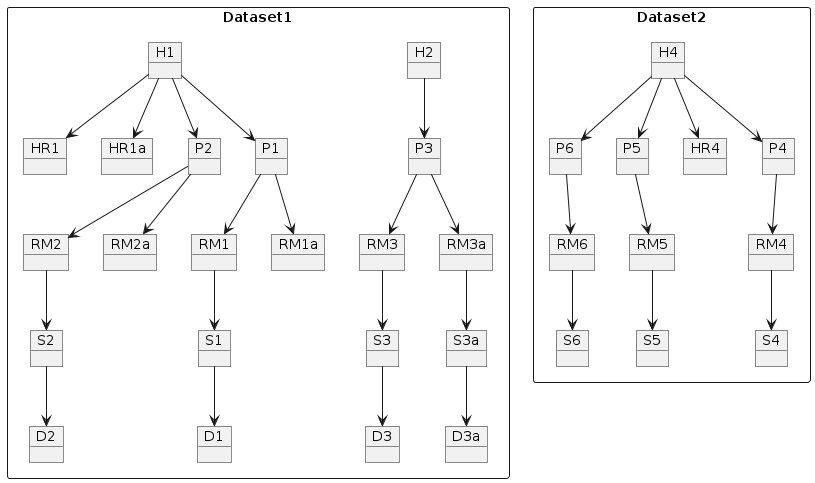

The diagram above was rendered by PlantUML. Its source (embedded in the PNG):
@startuml
rectangle Dataset1 {
        object H2
        object H1

        object HR1
        object HR1a

        object P3
        object P2
        object P1

        object RM3
        object RM3a
        object RM2
        object RM2a
        object RM1
        object RM1a

        object S3
        object S3a
        object S2
        object S1

        object D3
        object D3a
        object D2
        object D1
}

rectangle Dataset2 {
        object P6
        object RM6
        object S6

        object P5
        object RM5
        object S5


        object H4
        object HR4
        object P4
        object RM4
        object S4

}


H1 --> P1
H1 --> HR1
H1 --> HR1a
P1 --> RM1
P1 --> RM1a
RM1 --> S1
S1 --> D1

H1 --> P2
P2 --> RM2
P2 --> RM2a
RM2 --> S2
S2 --> D2


H2 --> P3
P3 --> RM3
P3 --> RM3a
RM3 --> S3
RM3a --> S3a
S3 --> D3
S3a --> D3a

H4 --> P4
H4 --> HR4
P4 --> RM4
RM4 --> S4

H4 --> P5
P5 --> RM5
RM5 --> S5

H4 --> P6
P6 --> RM6
RM6 --> S6


@enduml